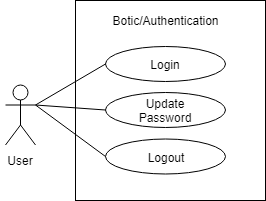

The diagram above was exported from draw.io. Its source (the exported page's mxGraphModel, read from the mxfile embedded in the PNG):
<mxGraphModel dx="2037" dy="435" grid="1" gridSize="10" guides="1" tooltips="1" connect="1" arrows="1" fold="1" page="1" pageScale="1" pageWidth="1169" pageHeight="827" math="0" shadow="0">
  <root>
    <mxCell id="0" />
    <mxCell id="1" parent="0" />
    <mxCell id="2" value="" style="html=1;" vertex="1" parent="1">
      <mxGeometry x="380" y="381" width="190" height="200" as="geometry" />
    </mxCell>
    <mxCell id="3" value="" style="group" vertex="1" connectable="0" parent="1">
      <mxGeometry x="410" y="427" width="120" height="35" as="geometry" />
    </mxCell>
    <mxCell id="4" value="" style="ellipse;whiteSpace=wrap;html=1;" vertex="1" parent="3">
      <mxGeometry width="120" height="35" as="geometry" />
    </mxCell>
    <mxCell id="5" value="Login" style="text;html=1;strokeColor=none;fillColor=none;align=center;verticalAlign=middle;whiteSpace=wrap;rounded=0;fontColor=none;" vertex="1" parent="3">
      <mxGeometry x="40" y="8" width="40" height="20" as="geometry" />
    </mxCell>
    <mxCell id="6" value="" style="group" vertex="1" connectable="0" parent="1">
      <mxGeometry x="410" y="519.5" width="120" height="35" as="geometry" />
    </mxCell>
    <mxCell id="7" value="" style="ellipse;whiteSpace=wrap;html=1;" vertex="1" parent="6">
      <mxGeometry width="120" height="35" as="geometry" />
    </mxCell>
    <mxCell id="8" value="Logout" style="text;html=1;strokeColor=none;fillColor=none;align=center;verticalAlign=middle;whiteSpace=wrap;rounded=0;fontColor=none;" vertex="1" parent="6">
      <mxGeometry x="40" y="8" width="40" height="20" as="geometry" />
    </mxCell>
    <mxCell id="9" value="" style="group" vertex="1" connectable="0" parent="1">
      <mxGeometry x="410" y="473" width="120" height="35" as="geometry" />
    </mxCell>
    <mxCell id="10" value="" style="ellipse;whiteSpace=wrap;html=1;" vertex="1" parent="9">
      <mxGeometry width="120" height="35" as="geometry" />
    </mxCell>
    <mxCell id="11" value="Update Password" style="text;html=1;strokeColor=none;fillColor=none;align=center;verticalAlign=middle;whiteSpace=wrap;rounded=0;fontColor=none;" vertex="1" parent="9">
      <mxGeometry x="40" y="8" width="40" height="20" as="geometry" />
    </mxCell>
    <mxCell id="12" value="" style="group" vertex="1" connectable="0" parent="1">
      <mxGeometry x="305" y="465.5" width="40" height="85.5" as="geometry" />
    </mxCell>
    <mxCell id="13" value="" style="group" vertex="1" connectable="0" parent="12">
      <mxGeometry width="40" height="85.5" as="geometry" />
    </mxCell>
    <mxCell id="14" value="Actor" style="shape=umlActor;verticalLabelPosition=bottom;labelBackgroundColor=#ffffff;verticalAlign=top;outlineConnect=0;labelPosition=center;align=center;fontColor=none;html=1;noLabel=1;" vertex="1" parent="13">
      <mxGeometry x="5" width="30" height="60" as="geometry" />
    </mxCell>
    <mxCell id="15" value="User" style="text;html=1;strokeColor=none;fillColor=none;align=center;verticalAlign=middle;whiteSpace=wrap;rounded=0;fontColor=none;" vertex="1" parent="13">
      <mxGeometry y="65.5" width="40" height="20" as="geometry" />
    </mxCell>
    <mxCell id="16" value="" style="endArrow=none;html=1;fontColor=none;entryX=0;entryY=0.5;entryDx=0;entryDy=0;exitX=1;exitY=0.3333333333333333;exitDx=0;exitDy=0;exitPerimeter=0;" edge="1" source="14" target="4" parent="1">
      <mxGeometry width="50" height="50" relative="1" as="geometry">
        <mxPoint x="180" y="573.5" as="sourcePoint" />
        <mxPoint x="230" y="523.5" as="targetPoint" />
      </mxGeometry>
    </mxCell>
    <mxCell id="17" value="" style="endArrow=none;html=1;fontColor=none;entryX=0;entryY=0.5;entryDx=0;entryDy=0;exitX=1;exitY=0.3333333333333333;exitDx=0;exitDy=0;exitPerimeter=0;" edge="1" source="14" target="7" parent="1">
      <mxGeometry width="50" height="50" relative="1" as="geometry">
        <mxPoint x="250" y="613.5" as="sourcePoint" />
        <mxPoint x="300" y="563.5" as="targetPoint" />
      </mxGeometry>
    </mxCell>
    <mxCell id="18" value="" style="endArrow=none;html=1;fontColor=none;entryX=0;entryY=0.5;entryDx=0;entryDy=0;exitX=1;exitY=0.3333333333333333;exitDx=0;exitDy=0;exitPerimeter=0;" edge="1" source="14" target="10" parent="1">
      <mxGeometry width="50" height="50" relative="1" as="geometry">
        <mxPoint x="330" y="483.5" as="sourcePoint" />
        <mxPoint x="350" y="534" as="targetPoint" />
      </mxGeometry>
    </mxCell>
    <mxCell id="19" value="Botic/Authentication" style="text;html=1;strokeColor=none;fillColor=none;align=center;verticalAlign=middle;whiteSpace=wrap;rounded=0;fontColor=none;" vertex="1" parent="1">
      <mxGeometry x="450" y="391" width="40" height="20" as="geometry" />
    </mxCell>
  </root>
</mxGraphModel>